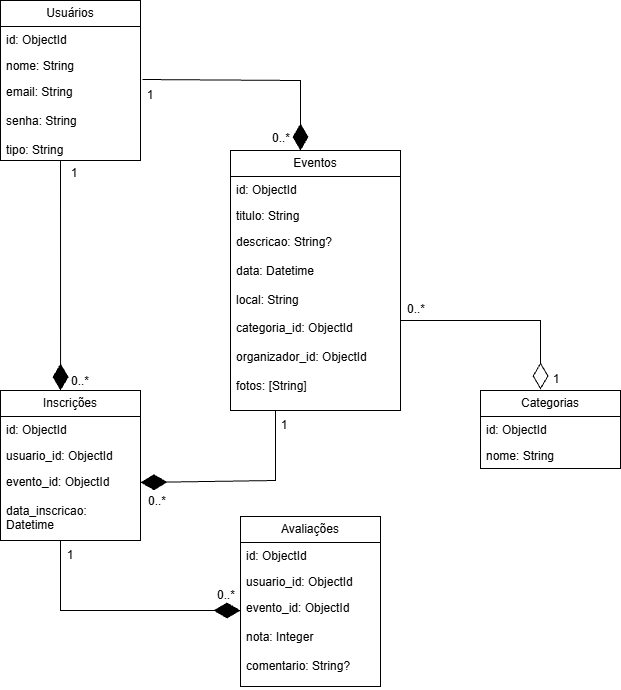

The diagram above was exported from draw.io. Its source (the exported page's mxGraphModel, read from the mxfile embedded in the PNG):
<mxGraphModel dx="1414" dy="823" grid="1" gridSize="10" guides="1" tooltips="1" connect="1" arrows="1" fold="1" page="1" pageScale="1" pageWidth="827" pageHeight="1169" math="0" shadow="0">
  <root>
    <mxCell id="0" />
    <mxCell id="1" parent="0" />
    <mxCell id="Lo0Hz4DegFLAh5VBqK2d-1" parent="1" style="swimlane;fontStyle=0;childLayout=stackLayout;horizontal=1;startSize=26;fillColor=none;horizontalStack=0;resizeParent=1;resizeParentMax=0;resizeLast=0;collapsible=1;marginBottom=0;whiteSpace=wrap;html=1;" value="Usuários" vertex="1">
      <mxGeometry height="160" width="140" x="100" y="120" as="geometry" />
    </mxCell>
    <mxCell id="Lo0Hz4DegFLAh5VBqK2d-2" parent="Lo0Hz4DegFLAh5VBqK2d-1" style="text;strokeColor=none;fillColor=none;align=left;verticalAlign=top;spacingLeft=4;spacingRight=4;overflow=hidden;rotatable=0;points=[[0,0.5],[1,0.5]];portConstraint=eastwest;whiteSpace=wrap;html=1;" value="id: ObjectId&amp;nbsp;" vertex="1">
      <mxGeometry height="26" width="140" y="26" as="geometry" />
    </mxCell>
    <mxCell id="Lo0Hz4DegFLAh5VBqK2d-3" parent="Lo0Hz4DegFLAh5VBqK2d-1" style="text;strokeColor=none;fillColor=none;align=left;verticalAlign=top;spacingLeft=4;spacingRight=4;overflow=hidden;rotatable=0;points=[[0,0.5],[1,0.5]];portConstraint=eastwest;whiteSpace=wrap;html=1;" value="nome: String" vertex="1">
      <mxGeometry height="26" width="140" y="52" as="geometry" />
    </mxCell>
    <mxCell id="Lo0Hz4DegFLAh5VBqK2d-4" parent="Lo0Hz4DegFLAh5VBqK2d-1" style="text;strokeColor=none;fillColor=none;align=left;verticalAlign=top;spacingLeft=4;spacingRight=4;overflow=hidden;rotatable=0;points=[[0,0.5],[1,0.5]];portConstraint=eastwest;whiteSpace=wrap;html=1;" value="email: String&lt;br&gt;&lt;br&gt;senha: String&lt;br&gt;&lt;br&gt;tipo: String" vertex="1">
      <mxGeometry height="82" width="140" y="78" as="geometry" />
    </mxCell>
    <mxCell id="Lo0Hz4DegFLAh5VBqK2d-5" parent="1" style="swimlane;fontStyle=0;childLayout=stackLayout;horizontal=1;startSize=26;fillColor=none;horizontalStack=0;resizeParent=1;resizeParentMax=0;resizeLast=0;collapsible=1;marginBottom=0;whiteSpace=wrap;html=1;" value="Eventos" vertex="1">
      <mxGeometry height="260" width="170" x="330" y="270" as="geometry" />
    </mxCell>
    <mxCell id="Lo0Hz4DegFLAh5VBqK2d-6" parent="Lo0Hz4DegFLAh5VBqK2d-5" style="text;strokeColor=none;fillColor=none;align=left;verticalAlign=top;spacingLeft=4;spacingRight=4;overflow=hidden;rotatable=0;points=[[0,0.5],[1,0.5]];portConstraint=eastwest;whiteSpace=wrap;html=1;" value="id: ObjectId&lt;br&gt;&lt;div&gt;&lt;br&gt;&lt;/div&gt;" vertex="1">
      <mxGeometry height="26" width="170" y="26" as="geometry" />
    </mxCell>
    <mxCell id="Lo0Hz4DegFLAh5VBqK2d-7" parent="Lo0Hz4DegFLAh5VBqK2d-5" style="text;strokeColor=none;fillColor=none;align=left;verticalAlign=top;spacingLeft=4;spacingRight=4;overflow=hidden;rotatable=0;points=[[0,0.5],[1,0.5]];portConstraint=eastwest;whiteSpace=wrap;html=1;" value="titulo: String" vertex="1">
      <mxGeometry height="26" width="170" y="52" as="geometry" />
    </mxCell>
    <mxCell id="Lo0Hz4DegFLAh5VBqK2d-8" parent="Lo0Hz4DegFLAh5VBqK2d-5" style="text;strokeColor=none;fillColor=none;align=left;verticalAlign=top;spacingLeft=4;spacingRight=4;overflow=hidden;rotatable=0;points=[[0,0.5],[1,0.5]];portConstraint=eastwest;whiteSpace=wrap;html=1;" value="descricao: String?&lt;br&gt;&lt;br&gt;data: Datetime&lt;br&gt;&lt;br&gt;local: String&lt;div&gt;&lt;br&gt;&lt;/div&gt;&lt;div&gt;categoria_id: ObjectId&lt;/div&gt;&lt;div&gt;&lt;br&gt;&lt;/div&gt;&lt;div&gt;organizador_id: ObjectId&lt;/div&gt;&lt;div&gt;&lt;br&gt;&lt;/div&gt;&lt;div&gt;fotos: [String]&lt;/div&gt;" vertex="1">
      <mxGeometry height="182" width="170" y="78" as="geometry" />
    </mxCell>
    <mxCell id="Lo0Hz4DegFLAh5VBqK2d-9" parent="1" style="swimlane;fontStyle=0;childLayout=stackLayout;horizontal=1;startSize=26;fillColor=none;horizontalStack=0;resizeParent=1;resizeParentMax=0;resizeLast=0;collapsible=1;marginBottom=0;whiteSpace=wrap;html=1;" value="Inscrições" vertex="1">
      <mxGeometry height="150" width="140" x="100" y="510" as="geometry" />
    </mxCell>
    <mxCell id="Lo0Hz4DegFLAh5VBqK2d-10" parent="Lo0Hz4DegFLAh5VBqK2d-9" style="text;strokeColor=none;fillColor=none;align=left;verticalAlign=top;spacingLeft=4;spacingRight=4;overflow=hidden;rotatable=0;points=[[0,0.5],[1,0.5]];portConstraint=eastwest;whiteSpace=wrap;html=1;" value="id: ObjectId" vertex="1">
      <mxGeometry height="26" width="140" y="26" as="geometry" />
    </mxCell>
    <mxCell id="Lo0Hz4DegFLAh5VBqK2d-11" parent="Lo0Hz4DegFLAh5VBqK2d-9" style="text;strokeColor=none;fillColor=none;align=left;verticalAlign=top;spacingLeft=4;spacingRight=4;overflow=hidden;rotatable=0;points=[[0,0.5],[1,0.5]];portConstraint=eastwest;whiteSpace=wrap;html=1;" value="usuario_id: ObjectId" vertex="1">
      <mxGeometry height="26" width="140" y="52" as="geometry" />
    </mxCell>
    <mxCell id="Lo0Hz4DegFLAh5VBqK2d-12" parent="Lo0Hz4DegFLAh5VBqK2d-9" style="text;strokeColor=none;fillColor=none;align=left;verticalAlign=top;spacingLeft=4;spacingRight=4;overflow=hidden;rotatable=0;points=[[0,0.5],[1,0.5]];portConstraint=eastwest;whiteSpace=wrap;html=1;" value="evento_id: ObjectId&lt;br&gt;&lt;br&gt;data_inscricao: Datetime" vertex="1">
      <mxGeometry height="72" width="140" y="78" as="geometry" />
    </mxCell>
    <mxCell id="Lo0Hz4DegFLAh5VBqK2d-13" parent="1" style="swimlane;fontStyle=0;childLayout=stackLayout;horizontal=1;startSize=26;fillColor=none;horizontalStack=0;resizeParent=1;resizeParentMax=0;resizeLast=0;collapsible=1;marginBottom=0;whiteSpace=wrap;html=1;" value="Avaliações" vertex="1">
      <mxGeometry height="170" width="140" x="340" y="636" as="geometry" />
    </mxCell>
    <mxCell id="Lo0Hz4DegFLAh5VBqK2d-14" parent="Lo0Hz4DegFLAh5VBqK2d-13" style="text;strokeColor=none;fillColor=none;align=left;verticalAlign=top;spacingLeft=4;spacingRight=4;overflow=hidden;rotatable=0;points=[[0,0.5],[1,0.5]];portConstraint=eastwest;whiteSpace=wrap;html=1;" value="id: ObjectId" vertex="1">
      <mxGeometry height="26" width="140" y="26" as="geometry" />
    </mxCell>
    <mxCell id="Lo0Hz4DegFLAh5VBqK2d-15" parent="Lo0Hz4DegFLAh5VBqK2d-13" style="text;strokeColor=none;fillColor=none;align=left;verticalAlign=top;spacingLeft=4;spacingRight=4;overflow=hidden;rotatable=0;points=[[0,0.5],[1,0.5]];portConstraint=eastwest;whiteSpace=wrap;html=1;" value="usuario_id: ObjectId" vertex="1">
      <mxGeometry height="26" width="140" y="52" as="geometry" />
    </mxCell>
    <mxCell id="Lo0Hz4DegFLAh5VBqK2d-16" parent="Lo0Hz4DegFLAh5VBqK2d-13" style="text;strokeColor=none;fillColor=none;align=left;verticalAlign=top;spacingLeft=4;spacingRight=4;overflow=hidden;rotatable=0;points=[[0,0.5],[1,0.5]];portConstraint=eastwest;whiteSpace=wrap;html=1;" value="evento_id: ObjectId&lt;div&gt;&lt;br&gt;&lt;/div&gt;&lt;div&gt;nota: Integer&lt;/div&gt;&lt;div&gt;&lt;br&gt;&lt;/div&gt;&lt;div&gt;comentario: String?&lt;/div&gt;" vertex="1">
      <mxGeometry height="92" width="140" y="78" as="geometry" />
    </mxCell>
    <mxCell id="Lo0Hz4DegFLAh5VBqK2d-17" parent="1" style="swimlane;fontStyle=0;childLayout=stackLayout;horizontal=1;startSize=26;fillColor=none;horizontalStack=0;resizeParent=1;resizeParentMax=0;resizeLast=0;collapsible=1;marginBottom=0;whiteSpace=wrap;html=1;" value="Categorias" vertex="1">
      <mxGeometry height="78" width="140" x="580" y="510" as="geometry" />
    </mxCell>
    <mxCell id="Lo0Hz4DegFLAh5VBqK2d-18" parent="Lo0Hz4DegFLAh5VBqK2d-17" style="text;strokeColor=none;fillColor=none;align=left;verticalAlign=top;spacingLeft=4;spacingRight=4;overflow=hidden;rotatable=0;points=[[0,0.5],[1,0.5]];portConstraint=eastwest;whiteSpace=wrap;html=1;" value="id: ObjectId" vertex="1">
      <mxGeometry height="26" width="140" y="26" as="geometry" />
    </mxCell>
    <mxCell id="Lo0Hz4DegFLAh5VBqK2d-19" parent="Lo0Hz4DegFLAh5VBqK2d-17" style="text;strokeColor=none;fillColor=none;align=left;verticalAlign=top;spacingLeft=4;spacingRight=4;overflow=hidden;rotatable=0;points=[[0,0.5],[1,0.5]];portConstraint=eastwest;whiteSpace=wrap;html=1;" value="nome: String" vertex="1">
      <mxGeometry height="26" width="140" y="52" as="geometry" />
    </mxCell>
    <mxCell id="Lo0Hz4DegFLAh5VBqK2d-28" edge="1" parent="1" style="endArrow=diamondThin;endFill=1;endSize=24;html=1;rounded=0;entryX=1;entryY=0.194;entryDx=0;entryDy=0;entryPerimeter=0;" target="Lo0Hz4DegFLAh5VBqK2d-12" value="">
      <mxGeometry relative="1" width="160" as="geometry">
        <Array as="points">
          <mxPoint x="375" y="600" />
        </Array>
        <mxPoint x="375" y="530" as="sourcePoint" />
        <mxPoint x="460" y="640" as="targetPoint" />
      </mxGeometry>
    </mxCell>
    <mxCell id="Lo0Hz4DegFLAh5VBqK2d-30" parent="1" style="text;html=1;whiteSpace=wrap;strokeColor=none;fillColor=none;align=center;verticalAlign=middle;rounded=0;" value="1" vertex="1">
      <mxGeometry height="30" width="60" x="220" y="200" as="geometry" />
    </mxCell>
    <mxCell id="Lo0Hz4DegFLAh5VBqK2d-31" parent="1" style="text;html=1;whiteSpace=wrap;strokeColor=none;fillColor=none;align=center;verticalAlign=middle;rounded=0;" value="0..*" vertex="1">
      <mxGeometry height="30" width="60" x="227" y="606" as="geometry" />
    </mxCell>
    <mxCell id="Lo0Hz4DegFLAh5VBqK2d-34" parent="1" style="text;html=1;whiteSpace=wrap;strokeColor=none;fillColor=none;align=center;verticalAlign=middle;rounded=0;" value="1" vertex="1">
      <mxGeometry height="30" width="60" x="144" y="278" as="geometry" />
    </mxCell>
    <mxCell id="Lo0Hz4DegFLAh5VBqK2d-35" parent="1" style="text;html=1;whiteSpace=wrap;strokeColor=none;fillColor=none;align=center;verticalAlign=middle;rounded=0;" value="0..*" vertex="1">
      <mxGeometry height="30" width="60" x="150" y="486" as="geometry" />
    </mxCell>
    <mxCell id="Lo0Hz4DegFLAh5VBqK2d-36" parent="1" style="text;html=1;whiteSpace=wrap;strokeColor=none;fillColor=none;align=center;verticalAlign=middle;rounded=0;" value="0..*" vertex="1">
      <mxGeometry height="30" width="60" x="351" y="243" as="geometry" />
    </mxCell>
    <mxCell id="Lo0Hz4DegFLAh5VBqK2d-40" parent="1" style="text;html=1;whiteSpace=wrap;strokeColor=none;fillColor=none;align=center;verticalAlign=middle;rounded=0;" value="1" vertex="1">
      <mxGeometry height="30" width="60" x="626" y="484" as="geometry" />
    </mxCell>
    <mxCell id="Lo0Hz4DegFLAh5VBqK2d-41" parent="1" style="text;html=1;whiteSpace=wrap;strokeColor=none;fillColor=none;align=center;verticalAlign=middle;rounded=0;" value="0..*" vertex="1">
      <mxGeometry height="30" width="60" x="486" y="414" as="geometry" />
    </mxCell>
    <mxCell id="Lo0Hz4DegFLAh5VBqK2d-42" parent="1" style="text;html=1;whiteSpace=wrap;strokeColor=none;fillColor=none;align=center;verticalAlign=middle;rounded=0;" value="1" vertex="1">
      <mxGeometry height="30" width="60" x="354" y="530" as="geometry" />
    </mxCell>
    <mxCell id="cTSaCL0j9McIIU6M8n0N-1" edge="1" parent="1" source="Lo0Hz4DegFLAh5VBqK2d-30" style="endArrow=diamondThin;endFill=1;endSize=24;html=1;rounded=0;exitX=0.367;exitY=-0.033;exitDx=0;exitDy=0;exitPerimeter=0;" value="">
      <mxGeometry relative="1" width="160" as="geometry">
        <Array as="points">
          <mxPoint x="400" y="200" />
        </Array>
        <mxPoint x="254" y="200" as="sourcePoint" />
        <mxPoint x="400" y="270" as="targetPoint" />
      </mxGeometry>
    </mxCell>
    <mxCell id="cTSaCL0j9McIIU6M8n0N-2" edge="1" parent="1" style="endArrow=diamondThin;endFill=1;endSize=24;html=1;rounded=0;entryX=0.429;entryY=0;entryDx=0;entryDy=0;entryPerimeter=0;" target="Lo0Hz4DegFLAh5VBqK2d-9" value="">
      <mxGeometry relative="1" width="160" as="geometry">
        <mxPoint x="160" y="280" as="sourcePoint" />
        <mxPoint x="220" y="420" as="targetPoint" />
      </mxGeometry>
    </mxCell>
    <mxCell id="cTSaCL0j9McIIU6M8n0N-3" edge="1" parent="1" source="Lo0Hz4DegFLAh5VBqK2d-12" style="endArrow=diamondThin;endFill=1;endSize=24;html=1;rounded=0;exitX=0.429;exitY=1;exitDx=0;exitDy=0;exitPerimeter=0;" value="">
      <mxGeometry relative="1" width="160" as="geometry">
        <Array as="points">
          <mxPoint x="160" y="730" />
        </Array>
        <mxPoint x="180" y="730" as="sourcePoint" />
        <mxPoint x="340" y="730" as="targetPoint" />
      </mxGeometry>
    </mxCell>
    <mxCell id="cTSaCL0j9McIIU6M8n0N-4" parent="1" style="text;html=1;whiteSpace=wrap;strokeColor=none;fillColor=none;align=center;verticalAlign=middle;rounded=0;" value="1" vertex="1">
      <mxGeometry height="30" width="60" x="140" y="660" as="geometry" />
    </mxCell>
    <mxCell id="cTSaCL0j9McIIU6M8n0N-5" parent="1" style="text;html=1;whiteSpace=wrap;strokeColor=none;fillColor=none;align=center;verticalAlign=middle;rounded=0;" value="0..*" vertex="1">
      <mxGeometry height="30" width="60" x="296" y="700" as="geometry" />
    </mxCell>
    <mxCell id="cTSaCL0j9McIIU6M8n0N-6" edge="1" parent="1" style="endArrow=diamondThin;endFill=0;endSize=24;html=1;rounded=0;entryX=0.429;entryY=-0.013;entryDx=0;entryDy=0;entryPerimeter=0;" target="Lo0Hz4DegFLAh5VBqK2d-17" value="">
      <mxGeometry relative="1" width="160" as="geometry">
        <Array as="points">
          <mxPoint x="640" y="440" />
        </Array>
        <mxPoint x="500" y="440" as="sourcePoint" />
        <mxPoint x="660" y="440" as="targetPoint" />
      </mxGeometry>
    </mxCell>
  </root>
</mxGraphModel>